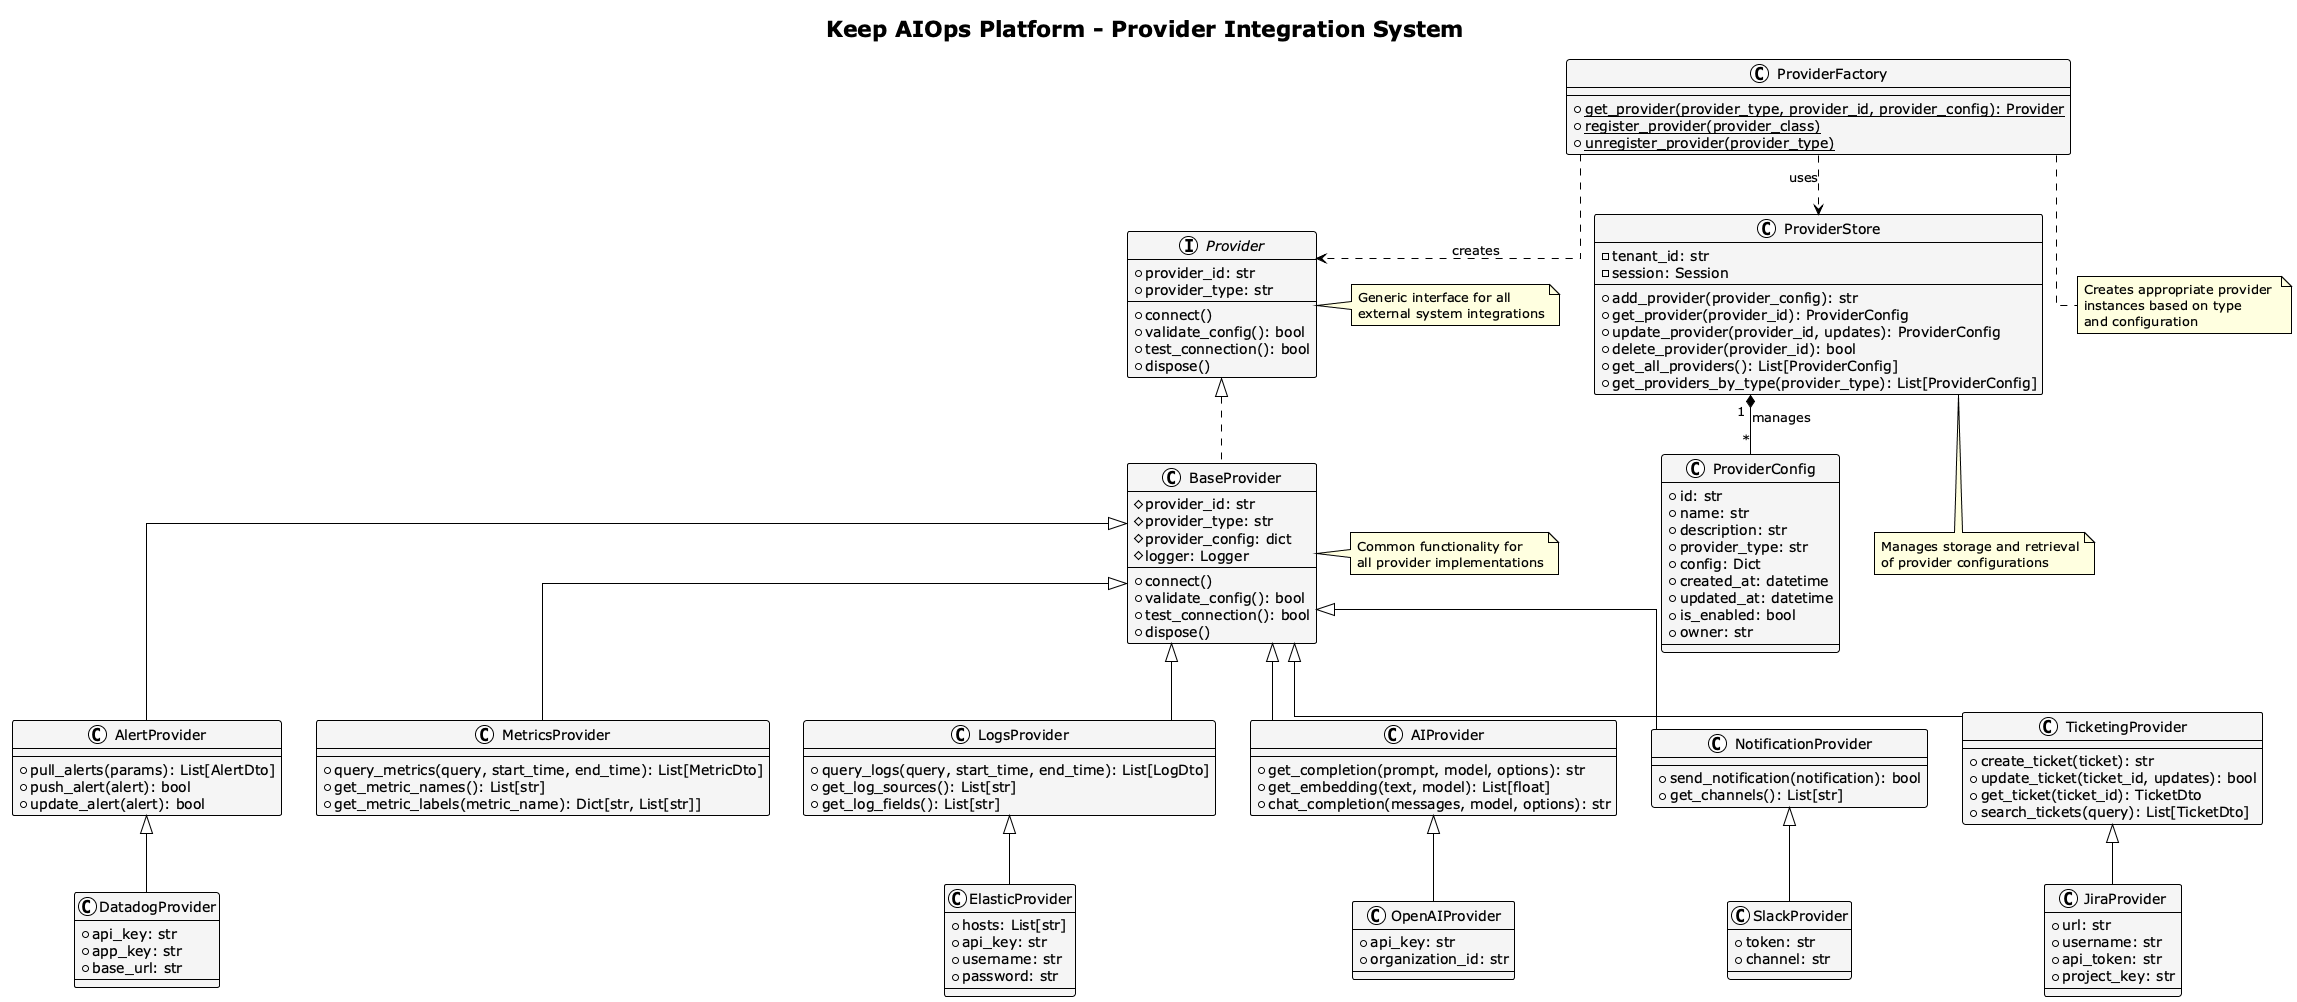

The diagram above was rendered by PlantUML. Its source (embedded in the PNG):
@startuml Provider_Class_Diagram

title Keep AIOps Platform - Provider Integration System

!theme plain
skinparam linetype ortho
skinparam ClassBackgroundColor WhiteSmoke
skinparam ClassBorderColor Black
skinparam ClassFontColor Black
skinparam NoteBackgroundColor LightYellow
skinparam NoteBorderColor Black

' Core Provider Classes
interface Provider {
  +provider_id: str
  +provider_type: str
  +connect()
  +validate_config(): bool
  +test_connection(): bool
  +dispose()
}

class ProviderFactory {
  +{static} get_provider(provider_type, provider_id, provider_config): Provider
  +{static} register_provider(provider_class)
  +{static} unregister_provider(provider_type)
}

class BaseProvider {
  #provider_id: str
  #provider_type: str
  #provider_config: dict
  #logger: Logger
  +connect()
  +validate_config(): bool
  +test_connection(): bool
  +dispose()
}

' Provider Types
class AlertProvider {
  +pull_alerts(params): List[AlertDto]
  +push_alert(alert): bool
  +update_alert(alert): bool
}

class MetricsProvider {
  +query_metrics(query, start_time, end_time): List[MetricDto]
  +get_metric_names(): List[str]
  +get_metric_labels(metric_name): Dict[str, List[str]]
}

class LogsProvider {
  +query_logs(query, start_time, end_time): List[LogDto]
  +get_log_sources(): List[str]
  +get_log_fields(): List[str]
}

class AIProvider {
  +get_completion(prompt, model, options): str
  +get_embedding(text, model): List[float]
  +chat_completion(messages, model, options): str
}

class NotificationProvider {
  +send_notification(notification): bool
  +get_channels(): List[str]
}

class TicketingProvider {
  +create_ticket(ticket): str
  +update_ticket(ticket_id, updates): bool
  +get_ticket(ticket_id): TicketDto
  +search_tickets(query): List[TicketDto]
}

' Specific Providers (examples)
class DatadogProvider {
  +api_key: str
  +app_key: str
  +base_url: str
}

class ElasticProvider {
  +hosts: List[str]
  +api_key: str
  +username: str
  +password: str
}

class OpenAIProvider {
  +api_key: str
  +organization_id: str
}

class SlackProvider {
  +token: str
  +channel: str
}

class JiraProvider {
  +url: str
  +username: str
  +api_token: str
  +project_key: str
}

' Provider Configuration and Storage
class ProviderConfig {
  +id: str
  +name: str
  +description: str
  +provider_type: str
  +config: Dict
  +created_at: datetime
  +updated_at: datetime
  +is_enabled: bool
  +owner: str
}

class ProviderStore {
  -tenant_id: str
  -session: Session
  +add_provider(provider_config): str
  +get_provider(provider_id): ProviderConfig
  +update_provider(provider_id, updates): ProviderConfig
  +delete_provider(provider_id): bool
  +get_all_providers(): List[ProviderConfig]
  +get_providers_by_type(provider_type): List[ProviderConfig]
}

' Relationships
Provider <|.. BaseProvider
BaseProvider <|-- AlertProvider
BaseProvider <|-- MetricsProvider
BaseProvider <|-- LogsProvider
BaseProvider <|-- AIProvider
BaseProvider <|-- NotificationProvider
BaseProvider <|-- TicketingProvider

AlertProvider <|-- DatadogProvider
LogsProvider <|-- ElasticProvider
AIProvider <|-- OpenAIProvider
NotificationProvider <|-- SlackProvider
TicketingProvider <|-- JiraProvider

ProviderFactory ..> Provider : creates
ProviderFactory ..> ProviderStore : uses

ProviderStore "1" *-- "*" ProviderConfig : manages

note right of Provider
  Generic interface for all 
  external system integrations
end note

note right of BaseProvider
  Common functionality for
  all provider implementations
end note

note bottom of ProviderFactory
  Creates appropriate provider 
  instances based on type
  and configuration
end note

note bottom of ProviderStore
  Manages storage and retrieval
  of provider configurations
end note

@enduml